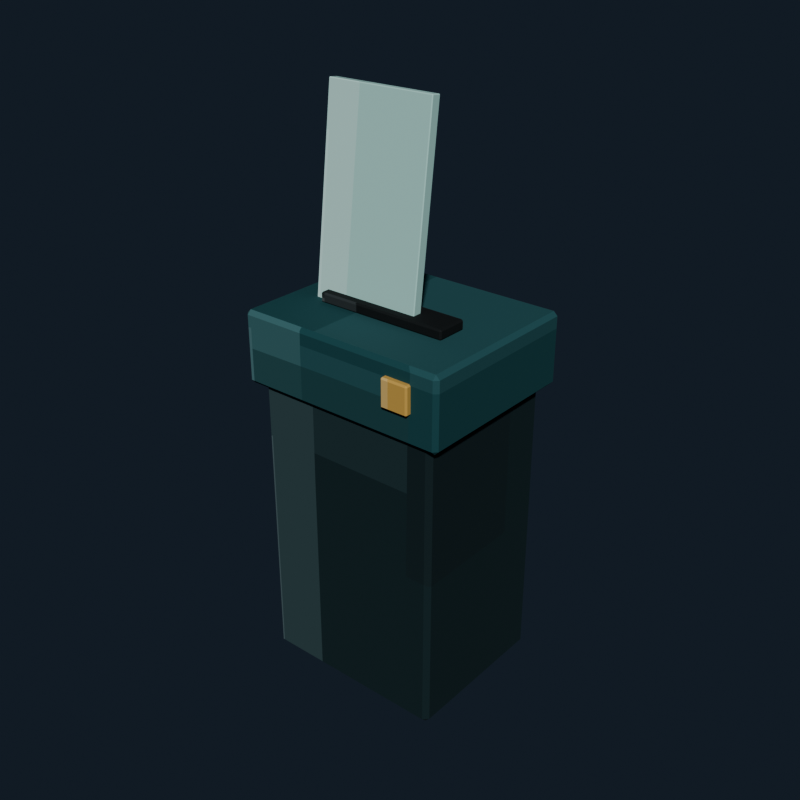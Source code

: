 # Source: office_shredder_teal.blend  (saved by Blender 5.2.44; exported with 4.5.12 LTS)
import bpy
from mathutils import Matrix  # noqa: F401  (used for matrix-valued properties, if any)

bpy.ops.wm.read_factory_settings(use_empty=True)
scene = bpy.context.scene
scene.name = 'Scene'

# ---- collections
col_collection = bpy.data.collections.new('Collection'); scene.collection.children.link(col_collection)

# ---- images (referenced by path relative to the original .blend; pixels are not part of the script)
import os
ASSET_DIR = os.environ.get("B2B_ASSET_DIR", "")  # directory of the original .blend (textures are referenced by path, not embedded)
HERE = os.path.dirname(os.path.abspath(__file__))  # packed textures are extracted next to this script under _unpacked/

def load_image(name, relpath, width, height, colorspace="sRGB"):
    """Load a texture the original file referenced (path relative to the .blend, or extracted next to this script)."""
    p = next((c for c in (os.path.join(HERE, relpath), os.path.join(ASSET_DIR, relpath)) if relpath and os.path.exists(c)), "")
    if p:
        img = bpy.data.images.load(p, check_existing=True)
        img.name = name
    else:  # same state as the original file: an image datablock whose file is absent (Cycles renders it pink)
        img = bpy.data.images.new(name, width, height)
        img.source = "FILE"
        img.filepath = "//" + (relpath or name)
    img.colorspace_settings.name = colorspace
    return img
img_office_shredder_teal_pixel_atlas = load_image('office_shredder_teal_pixel_atlas', '_unpacked/office_shredder_teal_pixel_atlas.ba300f6d.png', 128, 16, 'sRGB')

# ---- materials (node trees are filled in below, after node groups)
mat_office_shredder_teal_pixel_paint = bpy.data.materials.new('Office Shredder Teal pixel paint')

# ---- material node trees
mat_office_shredder_teal_pixel_paint.use_nodes = True; mat_office_shredder_teal_pixel_paint.node_tree.nodes.clear()
_N = mat_office_shredder_teal_pixel_paint.node_tree.nodes; _L = mat_office_shredder_teal_pixel_paint.node_tree.links
n0 = _N.new('ShaderNodeBsdfPrincipled'); n0.name = 'Principled BSDF'; n0.location = (-200, 100)
n0.inputs[1].default_value = 0.05
n0.inputs[2].default_value = 0.86
n0.inputs[10].default_value = 0.005
n1 = _N.new('ShaderNodeOutputMaterial'); n1.name = 'Material Output'; n1.location = (200, 100)
n2 = _N.new('ShaderNodeTexImage'); n2.name = 'Image Texture'; n2.location = (0, 0)
n2.image = img_office_shredder_teal_pixel_atlas
n2.interpolation = 'Closest'
_L.new(n0.outputs[0], n1.inputs[0])
_L.new(n2.outputs[0], n0.inputs[0])
n1.is_active_output = True

# ---- world
world_world = bpy.data.worlds.new('World'); scene.world = world_world
world_world.use_nodes = True; world_world.node_tree.nodes.clear()
_N = world_world.node_tree.nodes; _L = world_world.node_tree.links
n0 = _N.new('ShaderNodeOutputWorld'); n0.name = 'World Output'; n0.location = (200, 100)
n1 = _N.new('ShaderNodeBackground'); n1.name = 'Background'; n1.location = (-200, 100)
n1.inputs[0].default_value = (0.04314, 0.06275, 0.09412, 1.0)
n1.inputs[1].default_value = 0.36
_L.new(n1.outputs[0], n0.inputs[0])
n0.is_active_output = True
world_world.color = (0.05088, 0.05088, 0.05088)
world_world.sun_shadow_jitter_overblur = 0.0

# ---- meshes
me_cube = bpy.data.meshes.new('Cube')
me_cube.from_pydata([(-0.228, -0.188, -0.39), (-0.228, -0.2, -0.378), (-0.24, -0.188, -0.378), (-0.228, -0.2, 0.378), (-0.228, -0.188, 0.39), (-0.24, -0.188, 0.378), (-0.228, 0.188, -0.39), (-0.24, 0.188, -0.378), (-0.228, 0.2, -0.378), (-0.228, 0.188, 0.39), (-0.228, 0.2, 0.378), (-0.24, 0.188, 0.378), (0.228, -0.188, -0.39), (0.24, -0.188, -0.378), (0.228, -0.2, -0.378), (0.228, -0.188, 0.39), (0.228, -0.2, 0.378), (0.24, -0.188, 0.378), (0.228, 0.188, -0.39), (0.228, 0.2, -0.378), (0.24, 0.188, -0.378), (0.228, 0.188, 0.39), (0.24, 0.188, 0.378), (0.228, 0.2, 0.378)], [], [(0, 1, 2), (3, 4, 5), (6, 7, 8), (9, 10, 11), (12, 13, 14), (15, 16, 17), (18, 19, 20), (21, 22, 23), (6, 0, 2, 7), (1, 3, 5, 2), (4, 9, 11, 5), (10, 8, 7, 11), (18, 6, 8, 19), (9, 21, 23, 10), (22, 20, 19, 23), (12, 18, 20, 13), (21, 15, 17, 22), (16, 14, 13, 17), (0, 12, 14, 1), (15, 4, 3, 16), (6, 18, 12, 0), (2, 5, 11, 7), (14, 16, 3, 1), (21, 9, 4, 15), (8, 10, 23, 19), (20, 22, 17, 13)])
_uv = me_cube.uv_layers.new(name='UVMap')
_uv.uv.foreach_set('vector', [0.1465, 0.7158, 0.1465, 0.7225, 0.1458, 0.7158, 0.201, 0.9394, 0.2014, 0.9394, 0.201, 0.945, 0.1465, 0.5067, 0.1458, 0.5067, 0.1465, 0.5, 0.2014, 0.279, 0.201, 0.2831, 0.201, 0.2725, 0.1729, 0.7158, 0.1739, 0.7158, 0.1735, 0.7253, 0.2018, 0.7219, 0.201, 0.7281, 0.201, 0.7175, 0.1729, 0.5067, 0.1735, 0.4972, 0.1739, 0.5067, 0.2018, 0.5036, 0.201, 0.5067, 0.201, 0.4958, 0.1465, 0.5067, 0.1465, 0.7158, 0.1458, 0.7158, 0.1458, 0.5067, 0.174, 0.055, 0.201, 0.055, 0.201, 0.06167, 0.174, 0.06167, 0.2014, 0.06167, 0.2014, 0.279, 0.201, 0.2725, 0.201, 0.06167, 0.201, 0.2831, 0.174, 0.2831, 0.174, 0.2708, 0.201, 0.2725, 0.1729, 0.5067, 0.1465, 0.5067, 0.1465, 0.5, 0.1735, 0.4972, 0.2014, 0.279, 0.2018, 0.5036, 0.201, 0.4958, 0.201, 0.2831, 0.201, 0.5067, 0.1739, 0.5067, 0.1735, 0.4972, 0.201, 0.4958, 0.1729, 0.7158, 0.1729, 0.5067, 0.1739, 0.5067, 0.1739, 0.7158, 0.2018, 0.5036, 0.2018, 0.7219, 0.201, 0.7175, 0.201, 0.5067, 0.201, 0.7281, 0.1735, 0.7253, 0.1739, 0.7158, 0.201, 0.7175, 0.1465, 0.7158, 0.1729, 0.7158, 0.1735, 0.7253, 0.1465, 0.7225, 0.2018, 0.7219, 0.2014, 0.9394, 0.201, 0.9394, 0.201, 0.7281, 0.1465, 0.5067, 0.1729, 0.5067, 0.1729, 0.7158, 0.1465, 0.7158, 0.174, 0.06167, 0.201, 0.06167, 0.201, 0.2725, 0.174, 0.2708, 0.1735, 0.7253, 0.201, 0.7281, 0.201, 0.9394, 0.174, 0.9394, 0.2018, 0.5036, 0.2285, 0.5067, 0.2285, 0.7158, 0.2018, 0.7219, 0.174, 0.2831, 0.201, 0.2831, 0.201, 0.4958, 0.1735, 0.4972, 0.1739, 0.5067, 0.201, 0.5067, 0.201, 0.7175, 0.1739, 0.7158])
me_cube.materials.append(mat_office_shredder_teal_pixel_paint)
me_cube.update()
me_cube_001 = bpy.data.meshes.new('Cube.001')
me_cube_001.from_pydata([(-0.26, -0.21, -0.09), (-0.26, -0.22, -0.08), (-0.27, -0.21, -0.08), (-0.26, -0.22, 0.08), (-0.26, -0.21, 0.09), (-0.27, -0.21, 0.08), (-0.26, 0.21, -0.09), (-0.27, 0.21, -0.08), (-0.26, 0.22, -0.08), (-0.26, 0.21, 0.09), (-0.26, 0.22, 0.08), (-0.27, 0.21, 0.08), (0.26, -0.21, -0.09), (0.27, -0.21, -0.08), (0.26, -0.22, -0.08), (0.26, -0.21, 0.09), (0.26, -0.22, 0.08), (0.27, -0.21, 0.08), (0.26, 0.21, -0.09), (0.26, 0.22, -0.08), (0.27, 0.21, -0.08), (0.26, 0.21, 0.09), (0.27, 0.21, 0.08), (0.26, 0.22, 0.08)], [], [(0, 1, 2), (3, 4, 5), (6, 7, 8), (9, 10, 11), (12, 13, 14), (15, 16, 17), (18, 19, 20), (21, 22, 23), (6, 0, 2, 7), (1, 3, 5, 2), (4, 9, 11, 5), (10, 8, 7, 11), (18, 6, 8, 19), (9, 21, 23, 10), (22, 20, 19, 23), (12, 18, 20, 13), (21, 15, 17, 22), (16, 14, 13, 17), (0, 12, 14, 1), (15, 4, 3, 16), (6, 18, 12, 0), (2, 5, 11, 7), (14, 16, 3, 1), (21, 9, 4, 15), (8, 10, 23, 19), (20, 22, 17, 13)])
_uv = me_cube_001.uv_layers.new(name='UVMap')
_uv.uv.foreach_set('vector', [0.2713, 0.7174, 0.2713, 0.7225, 0.2708, 0.7174, 0.3249, 0.9409, 0.3264, 0.9409, 0.3249, 0.945, 0.2713, 0.5051, 0.2708, 0.5051, 0.2713, 0.5, 0.3264, 0.2786, 0.3249, 0.2816, 0.3249, 0.2737, 0.2981, 0.7174, 0.2998, 0.7174, 0.2991, 0.7246, 0.3267, 0.722, 0.3249, 0.7266, 0.3249, 0.7187, 0.2981, 0.5051, 0.2991, 0.4979, 0.2998, 0.5051, 0.3267, 0.5028, 0.3249, 0.5051, 0.3249, 0.4969, 0.2713, 0.5051, 0.2713, 0.7174, 0.2708, 0.7174, 0.2708, 0.5051, 0.3001, 0.055, 0.3249, 0.055, 0.3249, 0.06006, 0.3001, 0.06006, 0.3264, 0.06006, 0.3264, 0.2786, 0.3249, 0.2737, 0.3249, 0.06006, 0.3249, 0.2816, 0.3001, 0.2816, 0.3001, 0.2724, 0.3249, 0.2737, 0.2981, 0.5051, 0.2713, 0.5051, 0.2713, 0.5, 0.2991, 0.4979, 0.3264, 0.2786, 0.3267, 0.5028, 0.3249, 0.4969, 0.3249, 0.2816, 0.3249, 0.5051, 0.2998, 0.5051, 0.2991, 0.4979, 0.3249, 0.4969, 0.2981, 0.7174, 0.2981, 0.5051, 0.2998, 0.5051, 0.2998, 0.7174, 0.3267, 0.5028, 0.3267, 0.722, 0.3249, 0.7187, 0.3249, 0.5051, 0.3249, 0.7266, 0.2991, 0.7246, 0.2998, 0.7174, 0.3249, 0.7187, 0.2713, 0.7174, 0.2981, 0.7174, 0.2991, 0.7246, 0.2713, 0.7225, 0.3267, 0.722, 0.3264, 0.9409, 0.3249, 0.9409, 0.3249, 0.7266, 0.2713, 0.5051, 0.2981, 0.5051, 0.2981, 0.7174, 0.2713, 0.7174, 0.3001, 0.06006, 0.3249, 0.06006, 0.3249, 0.2737, 0.3001, 0.2724, 0.2991, 0.7246, 0.3249, 0.7266, 0.3249, 0.9409, 0.3001, 0.9409, 0.3267, 0.5028, 0.3537, 0.5051, 0.3537, 0.7174, 0.3267, 0.722, 0.3001, 0.2816, 0.3249, 0.2816, 0.3249, 0.4969, 0.2991, 0.4979, 0.2998, 0.5051, 0.3249, 0.5051, 0.3249, 0.7187, 0.2998, 0.7174])
me_cube_001.materials.append(mat_office_shredder_teal_pixel_paint)
me_cube_001.update()
me_cube_002 = bpy.data.meshes.new('Cube.002')
me_cube_002.from_pydata([(-0.166, -0.036, -0.0125), (-0.166, -0.04, -0.0085), (-0.17, -0.036, -0.0085), (-0.166, -0.04, 0.0085), (-0.166, -0.036, 0.0125), (-0.17, -0.036, 0.0085), (-0.166, 0.036, -0.0125), (-0.17, 0.036, -0.0085), (-0.166, 0.04, -0.0085), (-0.166, 0.036, 0.0125), (-0.166, 0.04, 0.0085), (-0.17, 0.036, 0.0085), (0.166, -0.036, -0.0125), (0.17, -0.036, -0.0085), (0.166, -0.04, -0.0085), (0.166, -0.036, 0.0125), (0.166, -0.04, 0.0085), (0.17, -0.036, 0.0085), (0.166, 0.036, -0.0125), (0.166, 0.04, -0.0085), (0.17, 0.036, -0.0085), (0.166, 0.036, 0.0125), (0.17, 0.036, 0.0085), (0.166, 0.04, 0.0085)], [], [(0, 1, 2), (3, 4, 5), (6, 7, 8), (9, 10, 11), (12, 13, 14), (15, 16, 17), (18, 19, 20), (21, 22, 23), (6, 0, 2, 7), (1, 3, 5, 2), (4, 9, 11, 5), (10, 8, 7, 11), (18, 6, 8, 19), (9, 21, 23, 10), (22, 20, 19, 23), (12, 18, 20, 13), (21, 15, 17, 22), (16, 14, 13, 17), (0, 12, 14, 1), (15, 4, 3, 16), (6, 18, 12, 0), (2, 5, 11, 7), (14, 16, 3, 1), (21, 9, 4, 15), (8, 10, 23, 19), (20, 22, 17, 13)])
_uv = me_cube_002.uv_layers.new(name='UVMap')
_uv.uv.foreach_set('vector', [0.02111, 0.7114, 0.02111, 0.7225, 0.02078, 0.7114, 0.07196, 0.9424, 0.07641, 0.9424, 0.07196, 0.945, 0.02111, 0.5111, 0.02078, 0.5111, 0.02111, 0.5, 0.07641, 0.2755, 0.07196, 0.2801, 0.07196, 0.2692, 0.04827, 0.7114, 0.05193, 0.7114, 0.05066, 0.7238, 0.07657, 0.7182, 0.07196, 0.7251, 0.07196, 0.7142, 0.04827, 0.5111, 0.05066, 0.4987, 0.05193, 0.5111, 0.07657, 0.5077, 0.07196, 0.5111, 0.07196, 0.498, 0.02111, 0.5111, 0.02111, 0.7114, 0.02078, 0.7114, 0.02078, 0.5111, 0.05304, 0.055, 0.07196, 0.055, 0.07196, 0.06613, 0.05304, 0.06613, 0.07641, 0.06613, 0.07641, 0.2755, 0.07196, 0.2692, 0.07196, 0.06613, 0.07196, 0.2801, 0.05304, 0.2801, 0.05304, 0.2664, 0.07196, 0.2692, 0.04827, 0.5111, 0.02111, 0.5111, 0.02111, 0.5, 0.05066, 0.4987, 0.07641, 0.2755, 0.07657, 0.5077, 0.07196, 0.498, 0.07196, 0.2801, 0.07196, 0.5111, 0.05193, 0.5111, 0.05066, 0.4987, 0.07196, 0.498, 0.04827, 0.7114, 0.04827, 0.5111, 0.05193, 0.5111, 0.05193, 0.7114, 0.07657, 0.5077, 0.07657, 0.7182, 0.07196, 0.7142, 0.07196, 0.5111, 0.07196, 0.7251, 0.05066, 0.7238, 0.05193, 0.7114, 0.07196, 0.7142, 0.02111, 0.7114, 0.04827, 0.7114, 0.05066, 0.7238, 0.02111, 0.7225, 0.07657, 0.7182, 0.07641, 0.9424, 0.07196, 0.9424, 0.07196, 0.7251, 0.02111, 0.5111, 0.04827, 0.5111, 0.04827, 0.7114, 0.02111, 0.7114, 0.05304, 0.06613, 0.07196, 0.06613, 0.07196, 0.2692, 0.05304, 0.2664, 0.05066, 0.7238, 0.07196, 0.7251, 0.07196, 0.9424, 0.05304, 0.9424, 0.07657, 0.5077, 0.1039, 0.5111, 0.1039, 0.7114, 0.07657, 0.7182, 0.05304, 0.2801, 0.07196, 0.2801, 0.07196, 0.498, 0.05066, 0.4987, 0.05193, 0.5111, 0.07196, 0.5111, 0.07196, 0.7142, 0.05193, 0.7114])
me_cube_002.materials.append(mat_office_shredder_teal_pixel_paint)
me_cube_002.update()
me_cube_003 = bpy.data.meshes.new('Cube.003')
me_cube_003.from_pydata([(-0.03104, -0.00504, -0.035), (-0.03104, -0.009, -0.03104), (-0.035, -0.00504, -0.03104), (-0.03104, -0.009, 0.03104), (-0.03104, -0.00504, 0.035), (-0.035, -0.00504, 0.03104), (-0.03104, 0.00504, -0.035), (-0.035, 0.00504, -0.03104), (-0.03104, 0.009, -0.03104), (-0.03104, 0.00504, 0.035), (-0.03104, 0.009, 0.03104), (-0.035, 0.00504, 0.03104), (0.03104, -0.00504, -0.035), (0.035, -0.00504, -0.03104), (0.03104, -0.009, -0.03104), (0.03104, -0.00504, 0.035), (0.03104, -0.009, 0.03104), (0.035, -0.00504, 0.03104), (0.03104, 0.00504, -0.035), (0.03104, 0.009, -0.03104), (0.035, 0.00504, -0.03104), (0.03104, 0.00504, 0.035), (0.035, 0.00504, 0.03104), (0.03104, 0.009, 0.03104)], [], [(0, 1, 2), (3, 4, 5), (6, 7, 8), (9, 10, 11), (12, 13, 14), (15, 16, 17), (18, 19, 20), (21, 22, 23), (6, 0, 2, 7), (1, 3, 5, 2), (4, 9, 11, 5), (10, 8, 7, 11), (18, 6, 8, 19), (9, 21, 23, 10), (22, 20, 19, 23), (12, 18, 20, 13), (21, 15, 17, 22), (16, 14, 13, 17), (0, 12, 14, 1), (15, 4, 3, 16), (6, 18, 12, 0), (2, 5, 11, 7), (14, 16, 3, 1), (21, 9, 4, 15), (8, 10, 23, 19), (20, 22, 17, 13)])
_uv = me_cube_003.uv_layers.new(name='UVMap')
_uv.uv.foreach_set('vector', [0.8974, 0.6735, 0.8974, 0.7225, 0.8958, 0.6736, 0.9498, 0.9324, 0.9514, 0.9324, 0.9498, 0.945, 0.8974, 0.549, 0.8958, 0.549, 0.8974, 0.5, 0.9514, 0.2696, 0.9498, 0.2901, 0.9498, 0.2408, 0.922, 0.6735, 0.9248, 0.6735, 0.9236, 0.7288, 0.9522, 0.7043, 0.9498, 0.7351, 0.9498, 0.6858, 0.922, 0.549, 0.9236, 0.4937, 0.9248, 0.549, 0.9522, 0.5336, 0.9498, 0.549, 0.9498, 0.4906, 0.8974, 0.549, 0.8974, 0.6735, 0.8958, 0.6736, 0.8958, 0.549, 0.9252, 0.055, 0.9498, 0.055, 0.9498, 0.104, 0.9252, 0.104, 0.9514, 0.104, 0.9514, 0.2696, 0.9498, 0.2408, 0.9498, 0.104, 0.9498, 0.2901, 0.9252, 0.2901, 0.9252, 0.2285, 0.9498, 0.2408, 0.922, 0.549, 0.8974, 0.549, 0.8974, 0.5, 0.9236, 0.4937, 0.9514, 0.2696, 0.9522, 0.5336, 0.9498, 0.4906, 0.9498, 0.2901, 0.9498, 0.549, 0.9248, 0.549, 0.9236, 0.4937, 0.9498, 0.4906, 0.922, 0.6735, 0.922, 0.549, 0.9248, 0.549, 0.9248, 0.6735, 0.9522, 0.5336, 0.9522, 0.7043, 0.9498, 0.6858, 0.9498, 0.549, 0.9498, 0.7351, 0.9236, 0.7288, 0.9248, 0.6735, 0.9498, 0.6858, 0.8974, 0.6735, 0.922, 0.6735, 0.9236, 0.7288, 0.8974, 0.7225, 0.9522, 0.7043, 0.9514, 0.9324, 0.9498, 0.9324, 0.9498, 0.7351, 0.8974, 0.549, 0.922, 0.549, 0.922, 0.6735, 0.8974, 0.6735, 0.9252, 0.104, 0.9498, 0.104, 0.9498, 0.2408, 0.9252, 0.2285, 0.9236, 0.7288, 0.9498, 0.7351, 0.9498, 0.9324, 0.9252, 0.9324, 0.9522, 0.5336, 0.9776, 0.549, 0.9776, 0.6735, 0.9522, 0.7043, 0.9252, 0.2901, 0.9498, 0.2901, 0.9498, 0.4906, 0.9236, 0.4937, 0.9248, 0.549, 0.9498, 0.549, 0.9498, 0.6858, 0.9248, 0.6735])
me_cube_003.materials.append(mat_office_shredder_teal_pixel_paint)
me_cube_003.update()
me_cube_004 = bpy.data.meshes.new('Cube.004')
me_cube_004.from_pydata([(-0.138, -0.0105, -0.25), (-0.138, -0.0125, -0.248), (-0.14, -0.0105, -0.248), (-0.138, -0.0125, 0.248), (-0.138, -0.0105, 0.25), (-0.14, -0.0105, 0.248), (-0.138, 0.0105, -0.25), (-0.14, 0.0105, -0.248), (-0.138, 0.0125, -0.248), (-0.138, 0.0105, 0.25), (-0.138, 0.0125, 0.248), (-0.14, 0.0105, 0.248), (0.138, -0.0105, -0.25), (0.14, -0.0105, -0.248), (0.138, -0.0125, -0.248), (0.138, -0.0105, 0.25), (0.138, -0.0125, 0.248), (0.14, -0.0105, 0.248), (0.138, 0.0105, -0.25), (0.138, 0.0125, -0.248), (0.14, 0.0105, -0.248), (0.138, 0.0105, 0.25), (0.14, 0.0105, 0.248), (0.138, 0.0125, 0.248)], [], [(0, 1, 2), (3, 4, 5), (6, 7, 8), (9, 10, 11), (12, 13, 14), (15, 16, 17), (18, 19, 20), (21, 22, 23), (6, 0, 2, 7), (1, 3, 5, 2), (4, 9, 11, 5), (10, 8, 7, 11), (18, 6, 8, 19), (9, 21, 23, 10), (22, 20, 19, 23), (12, 18, 20, 13), (21, 15, 17, 22), (16, 14, 13, 17), (0, 12, 14, 1), (15, 4, 3, 16), (6, 18, 12, 0), (2, 5, 11, 7), (14, 16, 3, 1), (21, 9, 4, 15), (8, 10, 23, 19), (20, 22, 17, 13)])
_uv = me_cube_004.uv_layers.new(name='UVMap')
_uv.uv.foreach_set('vector', [0.646, 0.7047, 0.646, 0.7225, 0.6458, 0.7047, 0.7013, 0.9434, 0.7014, 0.9434, 0.7013, 0.945, 0.646, 0.5178, 0.6458, 0.5178, 0.646, 0.5, 0.7014, 0.2726, 0.7013, 0.2791, 0.7013, 0.2642, 0.6734, 0.7047, 0.6737, 0.7047, 0.6736, 0.7233, 0.7015, 0.7144, 0.7013, 0.7241, 0.7013, 0.7092, 0.6734, 0.5178, 0.6736, 0.4992, 0.6737, 0.5178, 0.7015, 0.513, 0.7013, 0.5178, 0.7013, 0.4988, 0.646, 0.5178, 0.646, 0.7047, 0.6458, 0.7047, 0.6458, 0.5178, 0.6737, 0.055, 0.7013, 0.055, 0.7013, 0.0728, 0.6737, 0.0728, 0.7014, 0.0728, 0.7014, 0.2726, 0.7013, 0.2642, 0.7013, 0.0728, 0.7013, 0.2791, 0.6737, 0.2791, 0.6737, 0.2597, 0.7013, 0.2642, 0.6734, 0.5178, 0.646, 0.5178, 0.646, 0.5, 0.6736, 0.4992, 0.7014, 0.2726, 0.7015, 0.513, 0.7013, 0.4988, 0.7013, 0.2791, 0.7013, 0.5178, 0.6737, 0.5178, 0.6736, 0.4992, 0.7013, 0.4988, 0.6734, 0.7047, 0.6734, 0.5178, 0.6737, 0.5178, 0.6737, 0.7047, 0.7015, 0.513, 0.7015, 0.7144, 0.7013, 0.7092, 0.7013, 0.5178, 0.7013, 0.7241, 0.6736, 0.7233, 0.6737, 0.7047, 0.7013, 0.7092, 0.646, 0.7047, 0.6734, 0.7047, 0.6736, 0.7233, 0.646, 0.7225, 0.7015, 0.7144, 0.7014, 0.9434, 0.7013, 0.9434, 0.7013, 0.7241, 0.646, 0.5178, 0.6734, 0.5178, 0.6734, 0.7047, 0.646, 0.7047, 0.6737, 0.0728, 0.7013, 0.0728, 0.7013, 0.2642, 0.6737, 0.2597, 0.6736, 0.7233, 0.7013, 0.7241, 0.7013, 0.9434, 0.6737, 0.9434, 0.7015, 0.513, 0.729, 0.5178, 0.729, 0.7047, 0.7015, 0.7144, 0.6737, 0.2791, 0.7013, 0.2791, 0.7013, 0.4988, 0.6736, 0.4992, 0.6737, 0.5178, 0.7013, 0.5178, 0.7013, 0.7092, 0.6737, 0.7047])
me_cube_004.materials.append(mat_office_shredder_teal_pixel_paint)
me_cube_004.update()

# ---- objects
ob_shredderbin = bpy.data.objects.new('ShredderBin', me_cube)
ob_shredderhead = bpy.data.objects.new('ShredderHead', me_cube_001)
ob_paperslot = bpy.data.objects.new('PaperSlot', me_cube_002)
ob_powerbutton = bpy.data.objects.new('PowerButton', me_cube_003)
ob_paperstrip = bpy.data.objects.new('PaperStrip', me_cube_004)

# ---- transforms, parenting, visibility, modifiers, constraints
ob_shredderbin.location = (0.0, 0.0, 0.43)
ob_shredderhead.location = (0.0, 0.0, 0.87)
ob_paperslot.location = (0.0, -0.04, 0.972)
ob_powerbutton.location = (0.17, -0.225, 0.89)
ob_paperstrip.location = (-0.06, -0.02, 1.19)
ob_paperstrip.rotation_euler = (-0.1222, 0.0, 0.0)

# ---- collection membership
col_collection.objects.link(ob_shredderbin)
col_collection.objects.link(ob_shredderhead)
col_collection.objects.link(ob_paperslot)
col_collection.objects.link(ob_powerbutton)
col_collection.objects.link(ob_paperstrip)

# ---- scene / render settings (as saved in the file)
scene.frame_start = 1; scene.frame_end = 250; scene.frame_set(1)
scene.render.engine = 'BLENDER_EEVEE_NEXT'
scene.render.resolution_x = 640
scene.render.resolution_y = 640
scene.render.bake_bias = 0.0
scene.render.bake_samples = 0
scene.render.compositor_device = 'GPU'
scene.eevee.use_volume_custom_range = False
scene.eevee.fast_gi_thickness_near = 0.1
scene.eevee.fast_gi_thickness_far = 0.0
scene.eevee.ray_tracing_options.screen_trace_thickness = 0.1
scene.view_settings.look = 'AgX - Medium High Contrast'
bpy.context.view_layer.update()

# ---- added for rendering (the .blend has no active camera and no usable light): camera, sun
cam_auto = bpy.data.cameras.new('AutoCamera')
cam_auto.lens = 50.0
cam_auto.sensor_width = 36.0
cam_auto.clip_end = 1000.0
ob_auto_camera = bpy.data.objects.new('AutoCamera', cam_auto)
scene.collection.objects.link(ob_auto_camera)
ob_auto_camera.location = (1.4502, -1.74724, 1.89999)
ob_auto_camera.rotation_euler = (1.09748, -7.21219e-08, 0.694738)
scene.camera = ob_auto_camera
light_auto_sun = bpy.data.lights.new('AutoSun', 'SUN')
light_auto_sun.energy = 3.0
light_auto_sun.angle = 0.0523599
ob_auto_sun = bpy.data.objects.new('AutoSun', light_auto_sun)
scene.collection.objects.link(ob_auto_sun)
ob_auto_sun.rotation_euler = (0.872665, 0.174533, 0.523599)
bpy.context.view_layer.update()
